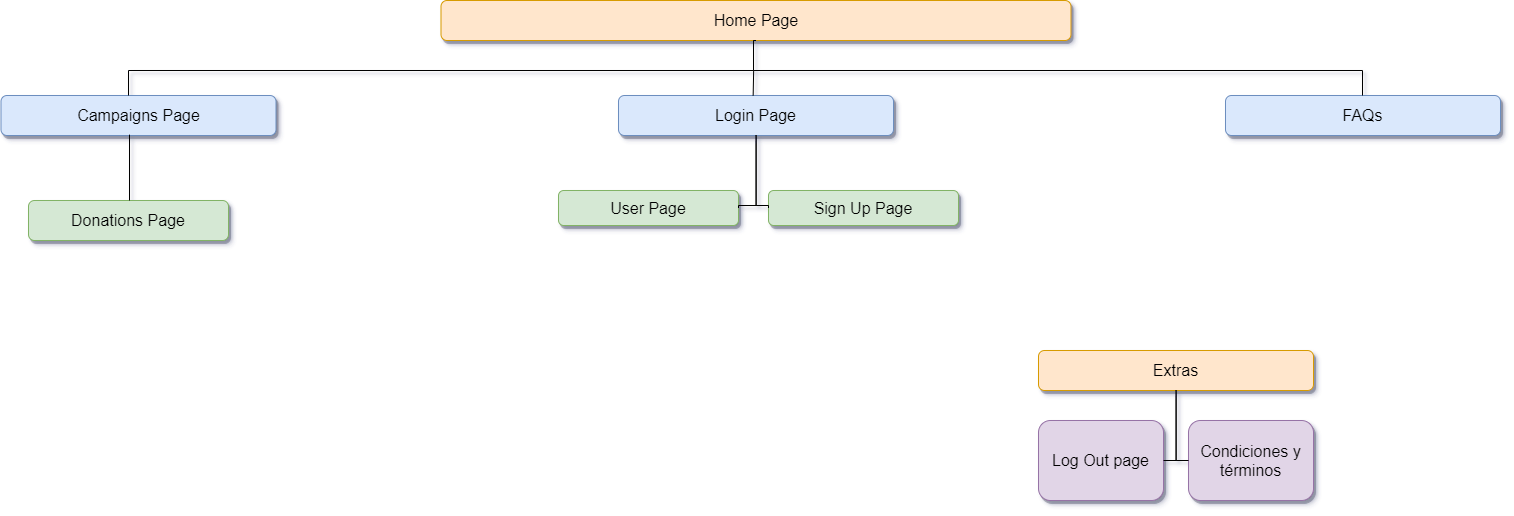

The diagram above was exported from draw.io. Its source (the exported page's mxGraphModel, read from the mxfile embedded in the PNG):
<mxGraphModel dx="1704" dy="988" grid="1" gridSize="10" guides="1" tooltips="1" connect="1" arrows="1" fold="1" page="1" pageScale="1.5" pageWidth="1169" pageHeight="826" background="#ffffff" math="0" shadow="0">
  <root>
    <mxCell id="0" style=";html=1;" />
    <mxCell id="1" style=";html=1;" parent="0" />
    <mxCell id="303ed1de8c2c98b4-4" value="Home Page" style="whiteSpace=wrap;html=1;rounded=1;shadow=1;strokeWidth=1;fontSize=16;align=center;fillColor=#ffe6cc;strokeColor=#d79b00;" parent="1" vertex="1">
      <mxGeometry x="572.5" y="320" width="630" height="40" as="geometry" />
    </mxCell>
    <mxCell id="303ed1de8c2c98b4-6" value="Login Page" style="whiteSpace=wrap;html=1;rounded=1;shadow=1;strokeWidth=1;fontSize=16;align=center;fillColor=#dae8fc;strokeColor=#6c8ebf;" parent="1" vertex="1">
      <mxGeometry x="750" y="415" width="275" height="40" as="geometry" />
    </mxCell>
    <mxCell id="303ed1de8c2c98b4-7" value="Campaigns Page" style="whiteSpace=wrap;html=1;rounded=1;shadow=1;strokeWidth=1;fontSize=16;align=center;fillColor=#dae8fc;strokeColor=#6c8ebf;" parent="1" vertex="1">
      <mxGeometry x="132.5" y="415" width="275" height="40" as="geometry" />
    </mxCell>
    <mxCell id="303ed1de8c2c98b4-9" value="FAQs" style="whiteSpace=wrap;html=1;rounded=1;shadow=1;strokeWidth=1;fontSize=16;align=center;fillColor=#dae8fc;strokeColor=#6c8ebf;" parent="1" vertex="1">
      <mxGeometry x="1357" y="415" width="275" height="40" as="geometry" />
    </mxCell>
    <mxCell id="303ed1de8c2c98b4-13" value="User Page" style="whiteSpace=wrap;html=1;rounded=1;shadow=1;strokeWidth=1;fontSize=16;align=center;fillColor=#d5e8d4;strokeColor=#82b366;" parent="1" vertex="1">
      <mxGeometry x="690" y="510" width="180" height="35" as="geometry" />
    </mxCell>
    <mxCell id="303ed1de8c2c98b4-14" value="&lt;span&gt;Sign Up Page&lt;/span&gt;" style="whiteSpace=wrap;html=1;rounded=1;shadow=1;strokeWidth=1;fontSize=16;align=center;fillColor=#d5e8d4;strokeColor=#82b366;" parent="1" vertex="1">
      <mxGeometry x="900" y="510" width="190" height="35" as="geometry" />
    </mxCell>
    <mxCell id="303ed1de8c2c98b4-82" style="edgeStyle=orthogonalEdgeStyle;html=1;startSize=6;endFill=0;endSize=6;strokeWidth=1;fontSize=16;rounded=0;endArrow=none;exitX=0.5;exitY=1;" parent="1" source="303ed1de8c2c98b4-4" target="303ed1de8c2c98b4-7" edge="1">
      <mxGeometry relative="1" as="geometry">
        <Array as="points">
          <mxPoint x="885" y="390" />
          <mxPoint x="260" y="390" />
        </Array>
      </mxGeometry>
    </mxCell>
    <mxCell id="303ed1de8c2c98b4-84" style="edgeStyle=orthogonalEdgeStyle;html=1;startSize=6;endFill=0;endSize=6;strokeWidth=1;fontSize=16;rounded=0;endArrow=none;" parent="1" source="303ed1de8c2c98b4-4" target="303ed1de8c2c98b4-9" edge="1">
      <mxGeometry relative="1" as="geometry">
        <Array as="points">
          <mxPoint x="885" y="390" />
          <mxPoint x="1494" y="390" />
        </Array>
      </mxGeometry>
    </mxCell>
    <mxCell id="303ed1de8c2c98b4-92" style="edgeStyle=orthogonalEdgeStyle;html=1;startSize=6;endFill=0;endSize=6;strokeWidth=1;fontSize=16;rounded=0;endArrow=none;entryX=1;entryY=0.5;" parent="1" source="303ed1de8c2c98b4-6" target="303ed1de8c2c98b4-13" edge="1">
      <mxGeometry relative="1" as="geometry">
        <Array as="points">
          <mxPoint x="887" y="525" />
        </Array>
      </mxGeometry>
    </mxCell>
    <mxCell id="303ed1de8c2c98b4-96" style="edgeStyle=orthogonalEdgeStyle;html=1;startSize=6;endFill=0;endSize=6;strokeWidth=1;fontSize=16;rounded=0;endArrow=none;entryX=0;entryY=0.5;" parent="1" source="303ed1de8c2c98b4-6" target="303ed1de8c2c98b4-14" edge="1">
      <mxGeometry relative="1" as="geometry">
        <Array as="points">
          <mxPoint x="888" y="525" />
          <mxPoint x="900" y="525" />
        </Array>
      </mxGeometry>
    </mxCell>
    <mxCell id="IoA87kcwiu5HyvBpXegc-1" value="Extras" style="whiteSpace=wrap;html=1;rounded=1;shadow=1;strokeWidth=1;fontSize=16;align=center;fillColor=#ffe6cc;strokeColor=#d79b00;" vertex="1" parent="1">
      <mxGeometry x="1170" y="670" width="275" height="40" as="geometry" />
    </mxCell>
    <mxCell id="IoA87kcwiu5HyvBpXegc-2" value="Log Out page" style="whiteSpace=wrap;html=1;rounded=1;shadow=1;strokeWidth=1;fontSize=16;align=center;fillColor=#e1d5e7;strokeColor=#9673a6;" vertex="1" parent="1">
      <mxGeometry x="1170" y="740" width="125" height="80" as="geometry" />
    </mxCell>
    <mxCell id="IoA87kcwiu5HyvBpXegc-3" value="Condiciones y términos" style="whiteSpace=wrap;html=1;rounded=1;shadow=1;strokeWidth=1;fontSize=16;align=center;fillColor=#e1d5e7;strokeColor=#9673a6;" vertex="1" parent="1">
      <mxGeometry x="1320" y="740" width="125" height="80" as="geometry" />
    </mxCell>
    <mxCell id="IoA87kcwiu5HyvBpXegc-4" style="edgeStyle=orthogonalEdgeStyle;html=1;startSize=6;endFill=0;endSize=6;strokeWidth=1;fontSize=16;rounded=0;entryX=1;entryY=0.5;endArrow=none;" edge="1" parent="1" source="IoA87kcwiu5HyvBpXegc-1" target="IoA87kcwiu5HyvBpXegc-2">
      <mxGeometry relative="1" as="geometry">
        <Array as="points">
          <mxPoint x="1308" y="780" />
        </Array>
      </mxGeometry>
    </mxCell>
    <mxCell id="IoA87kcwiu5HyvBpXegc-5" style="edgeStyle=orthogonalEdgeStyle;html=1;startSize=6;endFill=0;endSize=6;strokeWidth=1;fontSize=16;rounded=0;entryX=0;entryY=0.5;endArrow=none;" edge="1" parent="1" source="IoA87kcwiu5HyvBpXegc-1" target="IoA87kcwiu5HyvBpXegc-3">
      <mxGeometry relative="1" as="geometry">
        <Array as="points">
          <mxPoint x="1308" y="780" />
        </Array>
      </mxGeometry>
    </mxCell>
    <mxCell id="IoA87kcwiu5HyvBpXegc-7" value="" style="endArrow=none;html=1;" edge="1" parent="1">
      <mxGeometry width="50" height="50" relative="1" as="geometry">
        <mxPoint x="884.66" y="415" as="sourcePoint" />
        <mxPoint x="885.16" y="390" as="targetPoint" />
      </mxGeometry>
    </mxCell>
    <mxCell id="IoA87kcwiu5HyvBpXegc-9" value="Donations Page" style="whiteSpace=wrap;html=1;rounded=1;shadow=1;strokeWidth=1;fontSize=16;align=center;fillColor=#d5e8d4;strokeColor=#82b366;" vertex="1" parent="1">
      <mxGeometry x="160" y="520" width="200" height="40" as="geometry" />
    </mxCell>
    <mxCell id="IoA87kcwiu5HyvBpXegc-10" value="" style="endArrow=none;html=1;entryX=0.52;entryY=0.979;entryDx=0;entryDy=0;entryPerimeter=0;" edge="1" parent="1">
      <mxGeometry width="50" height="50" relative="1" as="geometry">
        <mxPoint x="261" y="520.0000000000001" as="sourcePoint" />
        <mxPoint x="261" y="454.15999999999997" as="targetPoint" />
      </mxGeometry>
    </mxCell>
  </root>
</mxGraphModel>